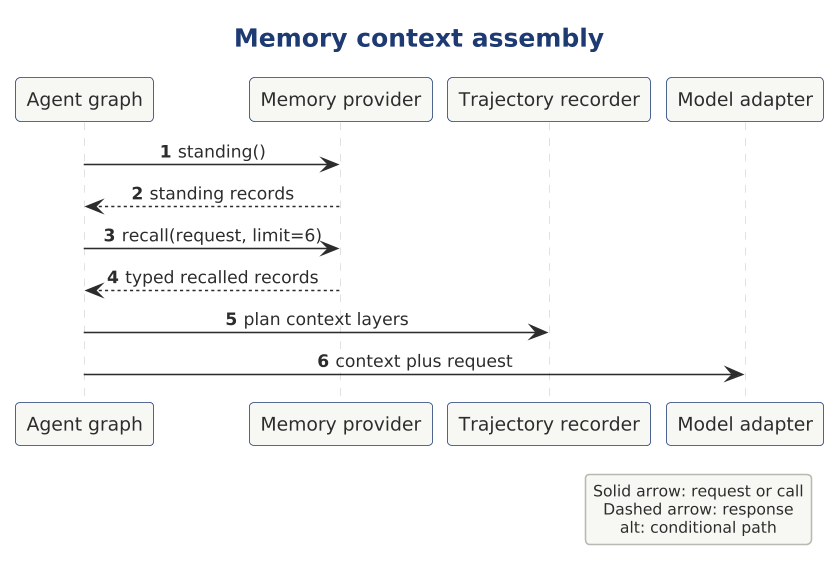

The diagram above was rendered by PlantUML. Its source (embedded in the PNG):
@startuml

scale 1.5625



!include ../../../../../../../tooling/styles/plantuml/interaction/sequence-diagram-style.iuml
title Memory context assembly
SEQ_AUTONUMBER()
participant "Agent graph" as loop
participant "Memory provider" as memory
participant "Trajectory recorder" as trajectory
participant "Model adapter" as llm
loop -> memory : standing()
memory --> loop : standing records
loop -> memory : recall(request, limit=6)
memory --> loop : typed recalled records
loop -> trajectory : plan context layers
loop -> llm : context plus request
legend right
  Solid arrow: request or call
  Dashed arrow: response
  alt: conditional path
endlegend
@enduml